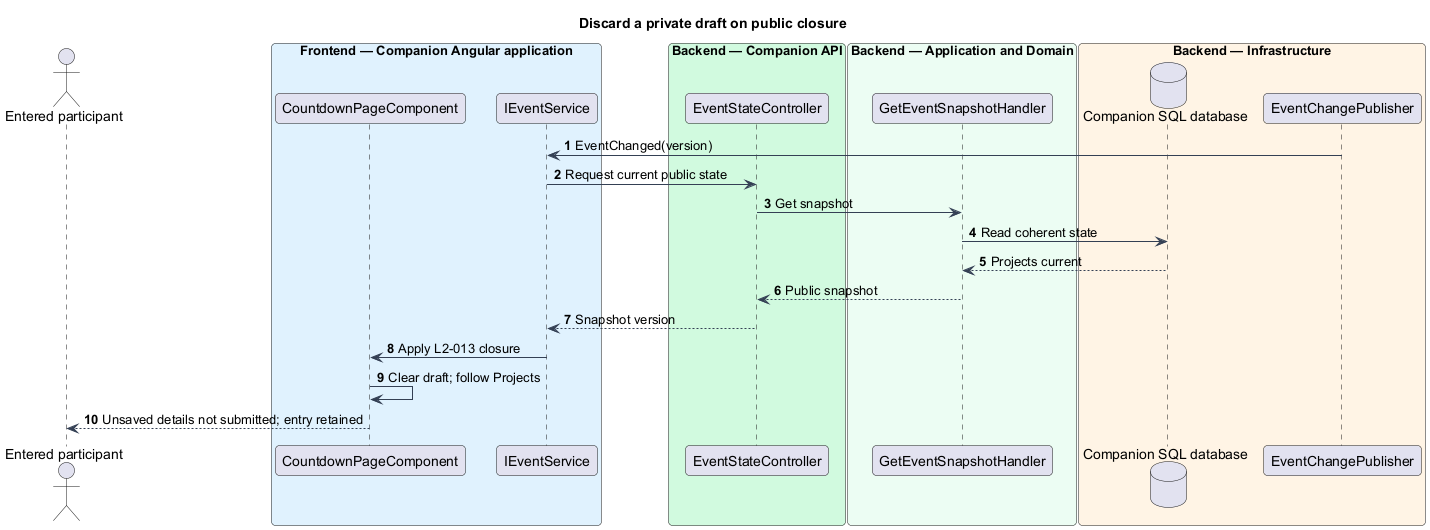

The diagram above was rendered by PlantUML. Its source (embedded in the PNG):
@startuml
skinparam backgroundColor #FFFFFF
skinparam shadowing false
skinparam defaultFontName Arial
skinparam ArrowColor #344054
skinparam roundcorner 8
autonumber
title Discard a private draft on public closure
actor "Entered participant" as actor
box "Frontend — Companion Angular application" #E0F2FE
participant "CountdownPageComponent" as page
participant "IEventService" as client
end box
box "Backend — Companion API" #D1FADF
participant "EventStateController" as controller
end box
box "Backend — Application and Domain" #ECFDF3
participant "GetEventSnapshotHandler" as handler
end box
box "Backend — Infrastructure" #FFF4E5
database "Companion SQL database" as db
participant "EventChangePublisher" as push
end box
push -> client : EventChanged(version)
client -> controller : Request current public state
controller -> handler : Get snapshot
handler -> db : Read coherent state
 db --> handler : Projects current
handler --> controller : Public snapshot
controller --> client : Snapshot version
client -> page : Apply L2-013 closure
page -> page : Clear draft; follow Projects
page --> actor : Unsaved details not submitted; entry retained
@enduml